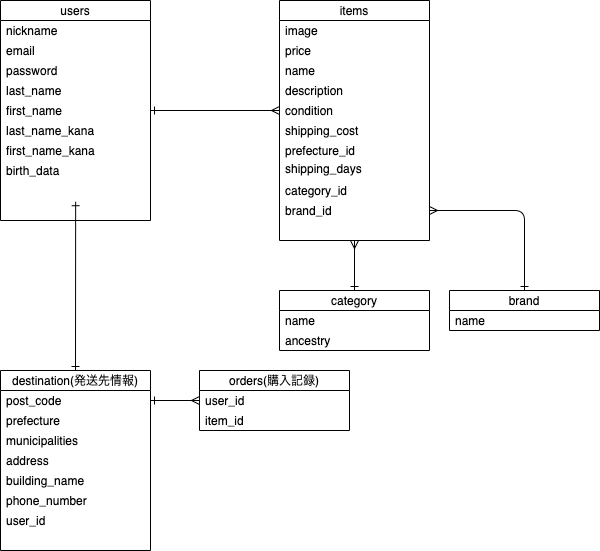

The diagram above was exported from draw.io. Its source (the exported page's mxGraphModel, read from the mxfile embedded in the PNG):
<mxGraphModel dx="907" dy="636" grid="1" gridSize="10" guides="1" tooltips="1" connect="1" arrows="1" fold="1" page="1" pageScale="1" pageWidth="827" pageHeight="1169" math="0" shadow="0">
  <root>
    <mxCell id="0" />
    <mxCell id="1" parent="0" />
    <mxCell id="119" style="edgeStyle=none;html=1;exitX=1;exitY=0.5;exitDx=0;exitDy=0;entryX=0;entryY=0.5;entryDx=0;entryDy=0;startArrow=ERone;startFill=0;endArrow=ERmany;endFill=0;elbow=vertical;" edge="1" parent="1" source="39" target="64">
      <mxGeometry relative="1" as="geometry" />
    </mxCell>
    <mxCell id="39" value="users" style="swimlane;fontStyle=0;childLayout=stackLayout;horizontal=1;startSize=20;horizontalStack=0;resizeParent=1;resizeParentMax=0;resizeLast=0;collapsible=1;marginBottom=0;" vertex="1" parent="1">
      <mxGeometry x="41" y="30" width="150" height="220" as="geometry">
        <mxRectangle x="41" y="40" width="50" height="20" as="alternateBounds" />
      </mxGeometry>
    </mxCell>
    <mxCell id="40" value="nickname" style="text;strokeColor=none;fillColor=none;align=left;verticalAlign=middle;spacingLeft=4;spacingRight=4;overflow=hidden;points=[[0,0.5],[1,0.5]];portConstraint=eastwest;rotatable=0;" vertex="1" parent="39">
      <mxGeometry y="20" width="150" height="20" as="geometry" />
    </mxCell>
    <mxCell id="41" value="email" style="text;strokeColor=none;fillColor=none;align=left;verticalAlign=middle;spacingLeft=4;spacingRight=4;overflow=hidden;points=[[0,0.5],[1,0.5]];portConstraint=eastwest;rotatable=0;" vertex="1" parent="39">
      <mxGeometry y="40" width="150" height="20" as="geometry" />
    </mxCell>
    <mxCell id="53" value="password" style="text;strokeColor=none;fillColor=none;align=left;verticalAlign=middle;spacingLeft=4;spacingRight=4;overflow=hidden;points=[[0,0.5],[1,0.5]];portConstraint=eastwest;rotatable=0;" vertex="1" parent="39">
      <mxGeometry y="60" width="150" height="20" as="geometry" />
    </mxCell>
    <mxCell id="54" value="last_name" style="text;strokeColor=none;fillColor=none;align=left;verticalAlign=middle;spacingLeft=4;spacingRight=4;overflow=hidden;points=[[0,0.5],[1,0.5]];portConstraint=eastwest;rotatable=0;" vertex="1" parent="39">
      <mxGeometry y="80" width="150" height="20" as="geometry" />
    </mxCell>
    <mxCell id="55" value="first_name" style="text;strokeColor=none;fillColor=none;align=left;verticalAlign=middle;spacingLeft=4;spacingRight=4;overflow=hidden;points=[[0,0.5],[1,0.5]];portConstraint=eastwest;rotatable=0;" vertex="1" parent="39">
      <mxGeometry y="100" width="150" height="20" as="geometry" />
    </mxCell>
    <mxCell id="57" value="last_name_kana" style="text;strokeColor=none;fillColor=none;align=left;verticalAlign=middle;spacingLeft=4;spacingRight=4;overflow=hidden;points=[[0,0.5],[1,0.5]];portConstraint=eastwest;rotatable=0;" vertex="1" parent="39">
      <mxGeometry y="120" width="150" height="20" as="geometry" />
    </mxCell>
    <mxCell id="88" value="first_name_kana" style="text;strokeColor=none;fillColor=none;align=left;verticalAlign=middle;spacingLeft=4;spacingRight=4;overflow=hidden;points=[[0,0.5],[1,0.5]];portConstraint=eastwest;rotatable=0;" vertex="1" parent="39">
      <mxGeometry y="140" width="150" height="20" as="geometry" />
    </mxCell>
    <mxCell id="87" value="birth_data" style="text;strokeColor=none;fillColor=none;align=left;verticalAlign=middle;spacingLeft=4;spacingRight=4;overflow=hidden;points=[[0,0.5],[1,0.5]];portConstraint=eastwest;rotatable=0;" vertex="1" parent="39">
      <mxGeometry y="160" width="150" height="20" as="geometry" />
    </mxCell>
    <mxCell id="109" style="text;strokeColor=none;fillColor=none;align=left;verticalAlign=middle;spacingLeft=4;spacingRight=4;overflow=hidden;points=[[0,0.5],[1,0.5]];portConstraint=eastwest;rotatable=0;" vertex="1" parent="39">
      <mxGeometry y="180" width="150" height="20" as="geometry" />
    </mxCell>
    <mxCell id="123" style="text;strokeColor=none;fillColor=none;align=left;verticalAlign=middle;spacingLeft=4;spacingRight=4;overflow=hidden;points=[[0,0.5],[1,0.5]];portConstraint=eastwest;rotatable=0;" vertex="1" parent="39">
      <mxGeometry y="200" width="150" height="20" as="geometry" />
    </mxCell>
    <mxCell id="59" value="items" style="swimlane;fontStyle=0;childLayout=stackLayout;horizontal=1;startSize=20;horizontalStack=0;resizeParent=1;resizeParentMax=0;resizeLast=0;collapsible=1;marginBottom=0;" vertex="1" parent="1">
      <mxGeometry x="320" y="30" width="150" height="240" as="geometry">
        <mxRectangle x="41" y="40" width="50" height="20" as="alternateBounds" />
      </mxGeometry>
    </mxCell>
    <mxCell id="62" value="image" style="text;strokeColor=none;fillColor=none;align=left;verticalAlign=middle;spacingLeft=4;spacingRight=4;overflow=hidden;points=[[0,0.5],[1,0.5]];portConstraint=eastwest;rotatable=0;" vertex="1" parent="59">
      <mxGeometry y="20" width="150" height="20" as="geometry" />
    </mxCell>
    <mxCell id="61" value="price" style="text;strokeColor=none;fillColor=none;align=left;verticalAlign=middle;spacingLeft=4;spacingRight=4;overflow=hidden;points=[[0,0.5],[1,0.5]];portConstraint=eastwest;rotatable=0;" vertex="1" parent="59">
      <mxGeometry y="40" width="150" height="20" as="geometry" />
    </mxCell>
    <mxCell id="60" value="name" style="text;strokeColor=none;fillColor=none;align=left;verticalAlign=middle;spacingLeft=4;spacingRight=4;overflow=hidden;points=[[0,0.5],[1,0.5]];portConstraint=eastwest;rotatable=0;" vertex="1" parent="59">
      <mxGeometry y="60" width="150" height="20" as="geometry" />
    </mxCell>
    <mxCell id="63" value="description" style="text;strokeColor=none;fillColor=none;align=left;verticalAlign=middle;spacingLeft=4;spacingRight=4;overflow=hidden;points=[[0,0.5],[1,0.5]];portConstraint=eastwest;rotatable=0;" vertex="1" parent="59">
      <mxGeometry y="80" width="150" height="20" as="geometry" />
    </mxCell>
    <mxCell id="64" value="condition" style="text;strokeColor=none;fillColor=none;align=left;verticalAlign=middle;spacingLeft=4;spacingRight=4;overflow=hidden;points=[[0,0.5],[1,0.5]];portConstraint=eastwest;rotatable=0;" vertex="1" parent="59">
      <mxGeometry y="100" width="150" height="20" as="geometry" />
    </mxCell>
    <mxCell id="65" value="shipping_cost" style="text;strokeColor=none;fillColor=none;align=left;verticalAlign=middle;spacingLeft=4;spacingRight=4;overflow=hidden;points=[[0,0.5],[1,0.5]];portConstraint=eastwest;rotatable=0;" vertex="1" parent="59">
      <mxGeometry y="120" width="150" height="20" as="geometry" />
    </mxCell>
    <mxCell id="102" value="prefecture_id" style="text;strokeColor=none;fillColor=none;align=left;verticalAlign=middle;spacingLeft=4;spacingRight=4;overflow=hidden;points=[[0,0.5],[1,0.5]];portConstraint=eastwest;rotatable=0;" vertex="1" parent="59">
      <mxGeometry y="140" width="150" height="20" as="geometry" />
    </mxCell>
    <mxCell id="66" value="shipping_days&#10;&#10;" style="text;strokeColor=none;fillColor=none;align=left;verticalAlign=middle;spacingLeft=4;spacingRight=4;overflow=hidden;points=[[0,0.5],[1,0.5]];portConstraint=eastwest;rotatable=0;" vertex="1" parent="59">
      <mxGeometry y="160" width="150" height="20" as="geometry" />
    </mxCell>
    <mxCell id="101" value="category_id" style="text;strokeColor=none;fillColor=none;align=left;verticalAlign=middle;spacingLeft=4;spacingRight=4;overflow=hidden;points=[[0,0.5],[1,0.5]];portConstraint=eastwest;rotatable=0;" vertex="1" parent="59">
      <mxGeometry y="180" width="150" height="20" as="geometry" />
    </mxCell>
    <mxCell id="100" value="brand_id" style="text;strokeColor=none;fillColor=none;align=left;verticalAlign=middle;spacingLeft=4;spacingRight=4;overflow=hidden;points=[[0,0.5],[1,0.5]];portConstraint=eastwest;rotatable=0;" vertex="1" parent="59">
      <mxGeometry y="200" width="150" height="20" as="geometry" />
    </mxCell>
    <mxCell id="99" style="text;strokeColor=none;fillColor=none;align=left;verticalAlign=middle;spacingLeft=4;spacingRight=4;overflow=hidden;points=[[0,0.5],[1,0.5]];portConstraint=eastwest;rotatable=0;" vertex="1" parent="59">
      <mxGeometry y="220" width="150" height="20" as="geometry" />
    </mxCell>
    <mxCell id="118" style="html=1;exitX=0.5;exitY=0;exitDx=0;exitDy=0;entryX=0.501;entryY=1.061;entryDx=0;entryDy=0;entryPerimeter=0;elbow=vertical;endArrow=ERone;endFill=0;startArrow=ERone;startFill=0;" edge="1" parent="1" source="68" target="109">
      <mxGeometry relative="1" as="geometry" />
    </mxCell>
    <mxCell id="68" value="destination(発送先情報)" style="swimlane;fontStyle=0;childLayout=stackLayout;horizontal=1;startSize=20;horizontalStack=0;resizeParent=1;resizeParentMax=0;resizeLast=0;collapsible=1;marginBottom=0;" vertex="1" parent="1">
      <mxGeometry x="41" y="400" width="150" height="180" as="geometry">
        <mxRectangle x="41" y="40" width="50" height="20" as="alternateBounds" />
      </mxGeometry>
    </mxCell>
    <mxCell id="69" value="post_code" style="text;strokeColor=none;fillColor=none;align=left;verticalAlign=middle;spacingLeft=4;spacingRight=4;overflow=hidden;points=[[0,0.5],[1,0.5]];portConstraint=eastwest;rotatable=0;" vertex="1" parent="68">
      <mxGeometry y="20" width="150" height="20" as="geometry" />
    </mxCell>
    <mxCell id="70" value="prefecture" style="text;strokeColor=none;fillColor=none;align=left;verticalAlign=middle;spacingLeft=4;spacingRight=4;overflow=hidden;points=[[0,0.5],[1,0.5]];portConstraint=eastwest;rotatable=0;" vertex="1" parent="68">
      <mxGeometry y="40" width="150" height="20" as="geometry" />
    </mxCell>
    <mxCell id="71" value="municipalities" style="text;strokeColor=none;fillColor=none;align=left;verticalAlign=middle;spacingLeft=4;spacingRight=4;overflow=hidden;points=[[0,0.5],[1,0.5]];portConstraint=eastwest;rotatable=0;" vertex="1" parent="68">
      <mxGeometry y="60" width="150" height="20" as="geometry" />
    </mxCell>
    <mxCell id="72" value="address" style="text;strokeColor=none;fillColor=none;align=left;verticalAlign=middle;spacingLeft=4;spacingRight=4;overflow=hidden;points=[[0,0.5],[1,0.5]];portConstraint=eastwest;rotatable=0;" vertex="1" parent="68">
      <mxGeometry y="80" width="150" height="20" as="geometry" />
    </mxCell>
    <mxCell id="73" value="building_name" style="text;strokeColor=none;fillColor=none;align=left;verticalAlign=middle;spacingLeft=4;spacingRight=4;overflow=hidden;points=[[0,0.5],[1,0.5]];portConstraint=eastwest;rotatable=0;" vertex="1" parent="68">
      <mxGeometry y="100" width="150" height="20" as="geometry" />
    </mxCell>
    <mxCell id="74" value="phone_number" style="text;strokeColor=none;fillColor=none;align=left;verticalAlign=middle;spacingLeft=4;spacingRight=4;overflow=hidden;points=[[0,0.5],[1,0.5]];portConstraint=eastwest;rotatable=0;" vertex="1" parent="68">
      <mxGeometry y="120" width="150" height="20" as="geometry" />
    </mxCell>
    <mxCell id="75" value="user_id" style="text;strokeColor=none;fillColor=none;align=left;verticalAlign=middle;spacingLeft=4;spacingRight=4;overflow=hidden;points=[[0,0.5],[1,0.5]];portConstraint=eastwest;rotatable=0;" vertex="1" parent="68">
      <mxGeometry y="140" width="150" height="20" as="geometry" />
    </mxCell>
    <mxCell id="76" style="text;strokeColor=none;fillColor=none;align=left;verticalAlign=middle;spacingLeft=4;spacingRight=4;overflow=hidden;points=[[0,0.5],[1,0.5]];portConstraint=eastwest;rotatable=0;" vertex="1" parent="68">
      <mxGeometry y="160" width="150" height="20" as="geometry" />
    </mxCell>
    <mxCell id="77" value="orders(購入記録)" style="swimlane;fontStyle=0;childLayout=stackLayout;horizontal=1;startSize=20;horizontalStack=0;resizeParent=1;resizeParentMax=0;resizeLast=0;collapsible=1;marginBottom=0;" vertex="1" parent="1">
      <mxGeometry x="240" y="400" width="150" height="60" as="geometry">
        <mxRectangle x="41" y="40" width="50" height="20" as="alternateBounds" />
      </mxGeometry>
    </mxCell>
    <mxCell id="78" value="user_id" style="text;strokeColor=none;fillColor=none;align=left;verticalAlign=middle;spacingLeft=4;spacingRight=4;overflow=hidden;points=[[0,0.5],[1,0.5]];portConstraint=eastwest;rotatable=0;" vertex="1" parent="77">
      <mxGeometry y="20" width="150" height="20" as="geometry" />
    </mxCell>
    <mxCell id="79" value="item_id" style="text;strokeColor=none;fillColor=none;align=left;verticalAlign=middle;spacingLeft=4;spacingRight=4;overflow=hidden;points=[[0,0.5],[1,0.5]];portConstraint=eastwest;rotatable=0;" vertex="1" parent="77">
      <mxGeometry y="40" width="150" height="20" as="geometry" />
    </mxCell>
    <mxCell id="121" style="html=1;exitX=0.5;exitY=0;exitDx=0;exitDy=0;startArrow=ERone;startFill=0;endArrow=ERmany;endFill=0;elbow=vertical;" edge="1" parent="1" source="89">
      <mxGeometry relative="1" as="geometry">
        <mxPoint x="395" y="270" as="targetPoint" />
      </mxGeometry>
    </mxCell>
    <mxCell id="89" value="category" style="swimlane;fontStyle=0;childLayout=stackLayout;horizontal=1;startSize=20;horizontalStack=0;resizeParent=1;resizeParentMax=0;resizeLast=0;collapsible=1;marginBottom=0;" vertex="1" parent="1">
      <mxGeometry x="320" y="320" width="150" height="60" as="geometry">
        <mxRectangle x="41" y="40" width="50" height="20" as="alternateBounds" />
      </mxGeometry>
    </mxCell>
    <mxCell id="90" value="name" style="text;strokeColor=none;fillColor=none;align=left;verticalAlign=middle;spacingLeft=4;spacingRight=4;overflow=hidden;points=[[0,0.5],[1,0.5]];portConstraint=eastwest;rotatable=0;" vertex="1" parent="89">
      <mxGeometry y="20" width="150" height="20" as="geometry" />
    </mxCell>
    <mxCell id="91" value="ancestry" style="text;strokeColor=none;fillColor=none;align=left;verticalAlign=middle;spacingLeft=4;spacingRight=4;overflow=hidden;points=[[0,0.5],[1,0.5]];portConstraint=eastwest;rotatable=0;" vertex="1" parent="89">
      <mxGeometry y="40" width="150" height="20" as="geometry" />
    </mxCell>
    <mxCell id="120" style="edgeStyle=orthogonalEdgeStyle;html=1;exitX=0.5;exitY=0;exitDx=0;exitDy=0;entryX=1;entryY=0.5;entryDx=0;entryDy=0;startArrow=ERone;startFill=0;endArrow=ERmany;endFill=0;elbow=vertical;" edge="1" parent="1" source="104" target="100">
      <mxGeometry relative="1" as="geometry" />
    </mxCell>
    <mxCell id="104" value="brand" style="swimlane;fontStyle=0;childLayout=stackLayout;horizontal=1;startSize=20;horizontalStack=0;resizeParent=1;resizeParentMax=0;resizeLast=0;collapsible=1;marginBottom=0;" vertex="1" parent="1">
      <mxGeometry x="490" y="320" width="150" height="40" as="geometry">
        <mxRectangle x="41" y="40" width="50" height="20" as="alternateBounds" />
      </mxGeometry>
    </mxCell>
    <mxCell id="105" value="name" style="text;strokeColor=none;fillColor=none;align=left;verticalAlign=middle;spacingLeft=4;spacingRight=4;overflow=hidden;points=[[0,0.5],[1,0.5]];portConstraint=eastwest;rotatable=0;" vertex="1" parent="104">
      <mxGeometry y="20" width="150" height="20" as="geometry" />
    </mxCell>
    <mxCell id="122" style="edgeStyle=none;html=1;exitX=0;exitY=0.5;exitDx=0;exitDy=0;startArrow=ERmany;startFill=0;endArrow=ERone;endFill=0;elbow=vertical;entryX=1;entryY=0.5;entryDx=0;entryDy=0;" edge="1" parent="1" source="78" target="69">
      <mxGeometry relative="1" as="geometry">
        <mxPoint x="200" y="430" as="targetPoint" />
      </mxGeometry>
    </mxCell>
  </root>
</mxGraphModel>